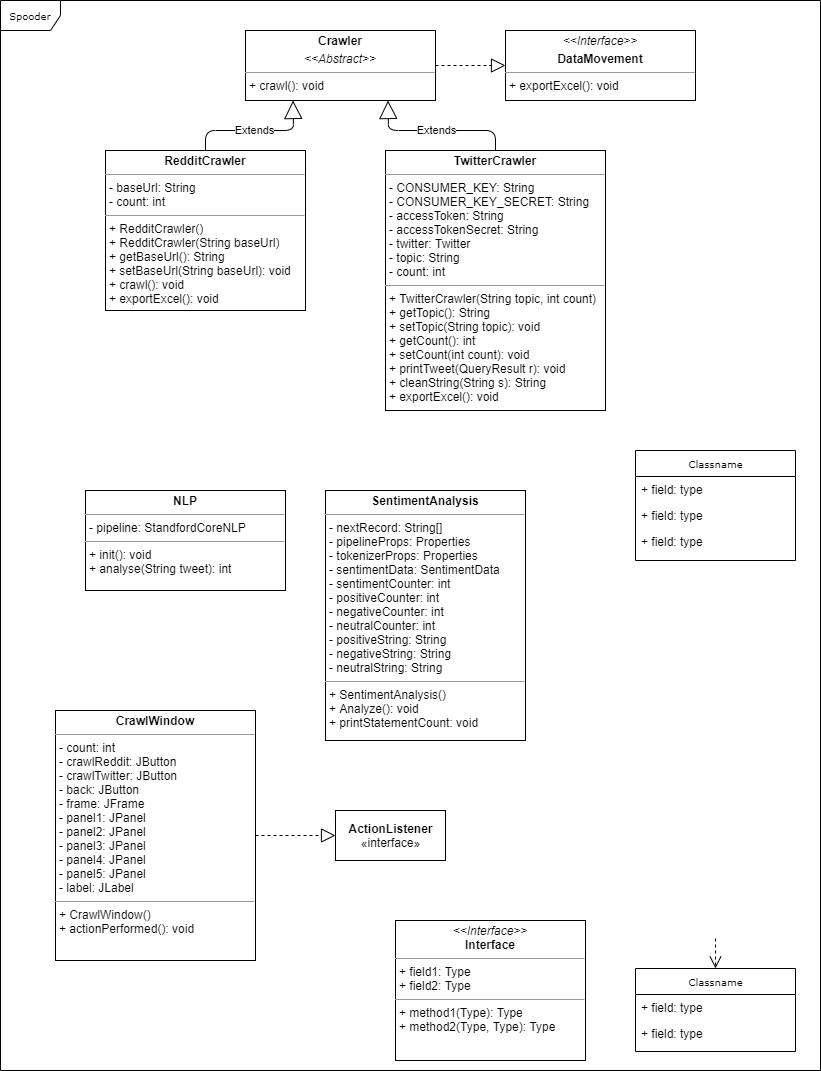

The diagram above was exported from draw.io. Its source (the exported page's mxGraphModel, read from the mxfile embedded in the PNG):
<mxGraphModel dx="1422" dy="794" grid="1" gridSize="10" guides="1" tooltips="1" connect="1" arrows="1" fold="1" page="1" pageScale="1" pageWidth="850" pageHeight="1100" background="#ffffff" math="0" shadow="0">
  <root>
    <mxCell id="0" />
    <mxCell id="1" parent="0" />
    <mxCell id="17acba5748e5396b-1" value="Spooder" style="shape=umlFrame;whiteSpace=wrap;html=1;rounded=0;shadow=0;comic=0;labelBackgroundColor=none;strokeWidth=1;fontFamily=Verdana;fontSize=10;align=center;" parent="1" vertex="1">
      <mxGeometry x="15" y="10" width="820" height="1070" as="geometry" />
    </mxCell>
    <mxCell id="17acba5748e5396b-30" value="Classname" style="swimlane;html=1;fontStyle=0;childLayout=stackLayout;horizontal=1;startSize=26;fillColor=none;horizontalStack=0;resizeParent=1;resizeLast=0;collapsible=1;marginBottom=0;swimlaneFillColor=#ffffff;rounded=0;shadow=0;comic=0;labelBackgroundColor=none;strokeWidth=1;fontFamily=Verdana;fontSize=10;align=center;" parent="1" vertex="1">
      <mxGeometry x="650" y="460" width="160" height="110" as="geometry" />
    </mxCell>
    <mxCell id="17acba5748e5396b-31" value="+ field: type" style="text;html=1;strokeColor=none;fillColor=none;align=left;verticalAlign=top;spacingLeft=4;spacingRight=4;whiteSpace=wrap;overflow=hidden;rotatable=0;points=[[0,0.5],[1,0.5]];portConstraint=eastwest;" parent="17acba5748e5396b-30" vertex="1">
      <mxGeometry y="26" width="160" height="26" as="geometry" />
    </mxCell>
    <mxCell id="17acba5748e5396b-32" value="+ field: type" style="text;html=1;strokeColor=none;fillColor=none;align=left;verticalAlign=top;spacingLeft=4;spacingRight=4;whiteSpace=wrap;overflow=hidden;rotatable=0;points=[[0,0.5],[1,0.5]];portConstraint=eastwest;" parent="17acba5748e5396b-30" vertex="1">
      <mxGeometry y="52" width="160" height="26" as="geometry" />
    </mxCell>
    <mxCell id="17acba5748e5396b-33" value="+ field: type" style="text;html=1;strokeColor=none;fillColor=none;align=left;verticalAlign=top;spacingLeft=4;spacingRight=4;whiteSpace=wrap;overflow=hidden;rotatable=0;points=[[0,0.5],[1,0.5]];portConstraint=eastwest;" parent="17acba5748e5396b-30" vertex="1">
      <mxGeometry y="78" width="160" height="26" as="geometry" />
    </mxCell>
    <mxCell id="17acba5748e5396b-44" value="Classname" style="swimlane;html=1;fontStyle=0;childLayout=stackLayout;horizontal=1;startSize=26;fillColor=none;horizontalStack=0;resizeParent=1;resizeLast=0;collapsible=1;marginBottom=0;swimlaneFillColor=#ffffff;rounded=0;shadow=0;comic=0;labelBackgroundColor=none;strokeWidth=1;fontFamily=Verdana;fontSize=10;align=center;" parent="1" vertex="1">
      <mxGeometry x="650" y="978" width="160" height="83" as="geometry" />
    </mxCell>
    <mxCell id="17acba5748e5396b-45" value="+ field: type" style="text;html=1;strokeColor=none;fillColor=none;align=left;verticalAlign=top;spacingLeft=4;spacingRight=4;whiteSpace=wrap;overflow=hidden;rotatable=0;points=[[0,0.5],[1,0.5]];portConstraint=eastwest;" parent="17acba5748e5396b-44" vertex="1">
      <mxGeometry y="26" width="160" height="26" as="geometry" />
    </mxCell>
    <mxCell id="17acba5748e5396b-47" value="+ field: type" style="text;html=1;strokeColor=none;fillColor=none;align=left;verticalAlign=top;spacingLeft=4;spacingRight=4;whiteSpace=wrap;overflow=hidden;rotatable=0;points=[[0,0.5],[1,0.5]];portConstraint=eastwest;" parent="17acba5748e5396b-44" vertex="1">
      <mxGeometry y="52" width="160" height="26" as="geometry" />
    </mxCell>
    <mxCell id="5d2195bd80daf111-39" style="edgeStyle=orthogonalEdgeStyle;rounded=0;html=1;dashed=1;labelBackgroundColor=none;startFill=0;endArrow=open;endFill=0;endSize=10;fontFamily=Verdana;fontSize=10;" parent="1" target="17acba5748e5396b-44" edge="1">
      <mxGeometry relative="1" as="geometry">
        <mxPoint x="730" y="948" as="sourcePoint" />
      </mxGeometry>
    </mxCell>
    <mxCell id="5d2195bd80daf111-9" value="&lt;p style=&quot;margin:0px;margin-top:4px;text-align:center;&quot;&gt;&lt;i&gt;&amp;lt;&amp;lt;Interface&amp;gt;&amp;gt;&lt;/i&gt;&lt;br/&gt;&lt;b&gt;Interface&lt;/b&gt;&lt;/p&gt;&lt;hr size=&quot;1&quot;/&gt;&lt;p style=&quot;margin:0px;margin-left:4px;&quot;&gt;+ field1: Type&lt;br/&gt;+ field2: Type&lt;/p&gt;&lt;hr size=&quot;1&quot;/&gt;&lt;p style=&quot;margin:0px;margin-left:4px;&quot;&gt;+ method1(Type): Type&lt;br/&gt;+ method2(Type, Type): Type&lt;/p&gt;" style="verticalAlign=top;align=left;overflow=fill;fontSize=12;fontFamily=Helvetica;html=1;rounded=0;shadow=0;comic=0;labelBackgroundColor=none;strokeWidth=1" parent="1" vertex="1">
      <mxGeometry x="410" y="930" width="190" height="140" as="geometry" />
    </mxCell>
    <mxCell id="5d2195bd80daf111-18" value="&lt;p style=&quot;margin: 0px ; margin-top: 4px ; text-align: center&quot;&gt;&lt;i&gt;&amp;lt;&amp;lt;Interface&amp;gt;&amp;gt;&lt;/i&gt;&lt;br&gt;&lt;/p&gt;&lt;p style=&quot;margin: 0px ; margin-top: 4px ; text-align: center&quot;&gt;&lt;b&gt;DataMovement&lt;/b&gt;&lt;/p&gt;&lt;hr size=&quot;1&quot;&gt;&lt;p style=&quot;margin: 0px ; margin-left: 4px&quot;&gt;+ exportExcel(): void&lt;br&gt;&lt;/p&gt;" style="verticalAlign=top;align=left;overflow=fill;fontSize=12;fontFamily=Helvetica;html=1;rounded=0;shadow=0;comic=0;labelBackgroundColor=none;strokeWidth=1" parent="1" vertex="1">
      <mxGeometry x="520" y="40" width="190" height="70" as="geometry" />
    </mxCell>
    <mxCell id="5d2195bd80daf111-20" value="&lt;p style=&quot;margin: 0px ; margin-top: 4px ; text-align: center&quot;&gt;&lt;b&gt;Crawler&lt;/b&gt;&lt;/p&gt;&lt;p style=&quot;margin: 0px ; margin-top: 4px ; text-align: center&quot;&gt;&lt;i&gt;&amp;lt;&amp;lt;Abstract&amp;gt;&amp;gt;&lt;/i&gt;&lt;/p&gt;&lt;hr size=&quot;1&quot;&gt;&lt;p style=&quot;margin: 0px ; margin-left: 4px&quot;&gt;+ crawl(): void&lt;/p&gt;" style="verticalAlign=top;align=left;overflow=fill;fontSize=12;fontFamily=Helvetica;html=1;rounded=0;shadow=0;comic=0;labelBackgroundColor=none;strokeWidth=1" parent="1" vertex="1">
      <mxGeometry x="260" y="40" width="190" height="70" as="geometry" />
    </mxCell>
    <mxCell id="I6DIUChMBEG6vsqRbbZp-5" value="&lt;p style=&quot;margin: 0px ; margin-top: 4px ; text-align: center&quot;&gt;&lt;b&gt;RedditCrawler&lt;/b&gt;&lt;/p&gt;&lt;hr size=&quot;1&quot;&gt;&lt;p style=&quot;margin: 0px ; margin-left: 4px&quot;&gt;- baseUrl: String&lt;br&gt;- count: int&lt;/p&gt;&lt;hr size=&quot;1&quot;&gt;&lt;p style=&quot;margin: 0px ; margin-left: 4px&quot;&gt;+ RedditCrawler()&lt;/p&gt;&lt;p style=&quot;margin: 0px ; margin-left: 4px&quot;&gt;+ RedditCrawler(String baseUrl)&lt;/p&gt;&lt;p style=&quot;margin: 0px ; margin-left: 4px&quot;&gt;+ getBaseUrl(): String&lt;/p&gt;&lt;p style=&quot;margin: 0px ; margin-left: 4px&quot;&gt;+ setBaseUrl(String baseUrl): void&lt;/p&gt;&lt;p style=&quot;margin: 0px ; margin-left: 4px&quot;&gt;+ crawl(): void&lt;br&gt;+ exportExcel(): void&lt;/p&gt;" style="verticalAlign=top;align=left;overflow=fill;fontSize=12;fontFamily=Helvetica;html=1;rounded=0;shadow=0;comic=0;labelBackgroundColor=none;strokeWidth=1" parent="1" vertex="1">
      <mxGeometry x="120" y="160" width="200" height="160" as="geometry" />
    </mxCell>
    <mxCell id="I6DIUChMBEG6vsqRbbZp-11" value="" style="endArrow=block;dashed=1;endFill=0;endSize=12;html=1;exitX=1;exitY=0.5;exitDx=0;exitDy=0;entryX=0;entryY=0.5;entryDx=0;entryDy=0;" parent="1" source="5d2195bd80daf111-20" target="5d2195bd80daf111-18" edge="1">
      <mxGeometry width="160" relative="1" as="geometry">
        <mxPoint x="340" y="310" as="sourcePoint" />
        <mxPoint x="500" y="310" as="targetPoint" />
      </mxGeometry>
    </mxCell>
    <mxCell id="u9_N053zDnLeqK54HWq7-1" value="Extends" style="endArrow=block;endSize=16;endFill=0;html=1;exitX=0.5;exitY=0;exitDx=0;exitDy=0;entryX=0.25;entryY=1;entryDx=0;entryDy=0;" parent="1" source="I6DIUChMBEG6vsqRbbZp-5" target="5d2195bd80daf111-20" edge="1">
      <mxGeometry width="160" relative="1" as="geometry">
        <mxPoint x="340" y="510" as="sourcePoint" />
        <mxPoint x="500" y="510" as="targetPoint" />
        <Array as="points">
          <mxPoint x="220" y="140" />
          <mxPoint x="308" y="140" />
        </Array>
      </mxGeometry>
    </mxCell>
    <mxCell id="u9_N053zDnLeqK54HWq7-2" value="&lt;p style=&quot;margin: 0px ; margin-top: 4px ; text-align: center&quot;&gt;&lt;b&gt;TwitterCrawler&lt;/b&gt;&lt;/p&gt;&lt;hr size=&quot;1&quot;&gt;&lt;p style=&quot;margin: 0px ; margin-left: 4px&quot;&gt;- CONSUMER_KEY: String&lt;/p&gt;&lt;p style=&quot;margin: 0px ; margin-left: 4px&quot;&gt;- CONSUMER_KEY_SECRET: String&lt;/p&gt;&lt;p style=&quot;margin: 0px ; margin-left: 4px&quot;&gt;- accessToken: String&lt;/p&gt;&lt;p style=&quot;margin: 0px ; margin-left: 4px&quot;&gt;- accessTokenSecret: String&lt;/p&gt;&lt;p style=&quot;margin: 0px ; margin-left: 4px&quot;&gt;- twitter: Twitter&lt;/p&gt;&lt;p style=&quot;margin: 0px ; margin-left: 4px&quot;&gt;- topic: String&lt;/p&gt;&lt;p style=&quot;margin: 0px ; margin-left: 4px&quot;&gt;- count: int&lt;/p&gt;&lt;hr size=&quot;1&quot;&gt;&lt;p style=&quot;margin: 0px ; margin-left: 4px&quot;&gt;+ TwitterCrawler(String topic, int count)&lt;/p&gt;&lt;p style=&quot;margin: 0px ; margin-left: 4px&quot;&gt;+ getTopic(): String&lt;/p&gt;&lt;p style=&quot;margin: 0px ; margin-left: 4px&quot;&gt;+ setTopic(String topic): void&lt;/p&gt;&lt;p style=&quot;margin: 0px ; margin-left: 4px&quot;&gt;+ getCount(): int&lt;/p&gt;&lt;p style=&quot;margin: 0px ; margin-left: 4px&quot;&gt;+ setCount(int count): void&lt;/p&gt;&lt;p style=&quot;margin: 0px ; margin-left: 4px&quot;&gt;+ printTweet(QueryResult r): void&lt;/p&gt;&lt;p style=&quot;margin: 0px ; margin-left: 4px&quot;&gt;+ cleanString(String s): String&lt;/p&gt;&lt;p style=&quot;margin: 0px ; margin-left: 4px&quot;&gt;+ exportExcel(): void&lt;/p&gt;" style="verticalAlign=top;align=left;overflow=fill;fontSize=12;fontFamily=Helvetica;html=1;rounded=0;shadow=0;comic=0;labelBackgroundColor=none;strokeWidth=1" parent="1" vertex="1">
      <mxGeometry x="400" y="160" width="220" height="260" as="geometry" />
    </mxCell>
    <mxCell id="u9_N053zDnLeqK54HWq7-3" value="Extends" style="endArrow=block;endSize=16;endFill=0;html=1;exitX=0.5;exitY=0;exitDx=0;exitDy=0;entryX=0.75;entryY=1;entryDx=0;entryDy=0;" parent="1" source="u9_N053zDnLeqK54HWq7-2" target="5d2195bd80daf111-20" edge="1">
      <mxGeometry width="160" relative="1" as="geometry">
        <mxPoint x="230" y="410" as="sourcePoint" />
        <mxPoint x="317.5" y="280" as="targetPoint" />
        <Array as="points">
          <mxPoint x="510" y="140" />
          <mxPoint x="403" y="140" />
        </Array>
      </mxGeometry>
    </mxCell>
    <mxCell id="dklbpO2S9NzaRcWCIZno-1" value="&lt;p style=&quot;margin: 0px ; margin-top: 4px ; text-align: center&quot;&gt;&lt;b&gt;NLP&lt;/b&gt;&lt;/p&gt;&lt;hr size=&quot;1&quot;&gt;&lt;p style=&quot;margin: 0px ; margin-left: 4px&quot;&gt;- pipeline: StandfordCoreNLP&lt;br&gt;&lt;/p&gt;&lt;hr size=&quot;1&quot;&gt;&lt;p style=&quot;margin: 0px ; margin-left: 4px&quot;&gt;+ init(): void&lt;/p&gt;&lt;p style=&quot;margin: 0px ; margin-left: 4px&quot;&gt;+ analyse(String tweet): int&lt;/p&gt;" style="verticalAlign=top;align=left;overflow=fill;fontSize=12;fontFamily=Helvetica;html=1;rounded=0;shadow=0;comic=0;labelBackgroundColor=none;strokeWidth=1" vertex="1" parent="1">
      <mxGeometry x="100" y="500" width="200" height="100" as="geometry" />
    </mxCell>
    <mxCell id="dklbpO2S9NzaRcWCIZno-2" value="&lt;p style=&quot;margin: 0px ; margin-top: 4px ; text-align: center&quot;&gt;&lt;b&gt;SentimentAnalysis&lt;/b&gt;&lt;/p&gt;&lt;hr size=&quot;1&quot;&gt;&lt;p style=&quot;margin: 0px ; margin-left: 4px&quot;&gt;- nextRecord: String[]&lt;br&gt;&lt;/p&gt;&lt;p style=&quot;margin: 0px ; margin-left: 4px&quot;&gt;- pipelineProps: Properties&lt;/p&gt;&lt;p style=&quot;margin: 0px ; margin-left: 4px&quot;&gt;- tokenizerProps: Properties&lt;/p&gt;&lt;p style=&quot;margin: 0px ; margin-left: 4px&quot;&gt;- sentimentData: SentimentData&lt;/p&gt;&lt;p style=&quot;margin: 0px ; margin-left: 4px&quot;&gt;- sentimentCounter: int&lt;/p&gt;&lt;p style=&quot;margin: 0px ; margin-left: 4px&quot;&gt;- positiveCounter: int&lt;/p&gt;&lt;p style=&quot;margin: 0px ; margin-left: 4px&quot;&gt;- negativeCounter: int&lt;/p&gt;&lt;p style=&quot;margin: 0px ; margin-left: 4px&quot;&gt;- neutralCounter: int&lt;/p&gt;&lt;p style=&quot;margin: 0px ; margin-left: 4px&quot;&gt;- positiveString: String&lt;/p&gt;&lt;p style=&quot;margin: 0px ; margin-left: 4px&quot;&gt;- negativeString: String&lt;/p&gt;&lt;p style=&quot;margin: 0px ; margin-left: 4px&quot;&gt;- neutralString: String&lt;/p&gt;&lt;hr size=&quot;1&quot;&gt;&lt;p style=&quot;margin: 0px ; margin-left: 4px&quot;&gt;+ SentimentAnalysis()&lt;/p&gt;&lt;p style=&quot;margin: 0px ; margin-left: 4px&quot;&gt;+ Analyze(): void&lt;/p&gt;&lt;p style=&quot;margin: 0px ; margin-left: 4px&quot;&gt;+ printStatementCount: void&lt;/p&gt;" style="verticalAlign=top;align=left;overflow=fill;fontSize=12;fontFamily=Helvetica;html=1;rounded=0;shadow=0;comic=0;labelBackgroundColor=none;strokeWidth=1" vertex="1" parent="1">
      <mxGeometry x="340" y="500" width="200" height="250" as="geometry" />
    </mxCell>
    <mxCell id="dklbpO2S9NzaRcWCIZno-3" value="&lt;p style=&quot;margin: 0px ; margin-top: 4px ; text-align: center&quot;&gt;&lt;b&gt;CrawlWindow&lt;/b&gt;&lt;/p&gt;&lt;hr size=&quot;1&quot;&gt;&lt;p style=&quot;margin: 0px ; margin-left: 4px&quot;&gt;&lt;span&gt;- count: int&lt;/span&gt;&lt;/p&gt;&lt;p style=&quot;margin: 0px ; margin-left: 4px&quot;&gt;&lt;span&gt;- crawlReddit: JButton&lt;/span&gt;&lt;/p&gt;&lt;p style=&quot;margin: 0px 0px 0px 4px&quot;&gt;&lt;span&gt;- crawlTwitter: JButton&lt;/span&gt;&lt;/p&gt;&lt;div&gt;&lt;p style=&quot;margin: 0px 0px 0px 4px&quot;&gt;&lt;span&gt;- back: JButton&lt;/span&gt;&lt;/p&gt;&lt;/div&gt;&lt;p style=&quot;margin: 0px ; margin-left: 4px&quot;&gt;&lt;span&gt;- frame: JFrame&lt;/span&gt;&lt;/p&gt;&lt;p style=&quot;margin: 0px ; margin-left: 4px&quot;&gt;&lt;span&gt;- panel1: JPanel&lt;br&gt;&lt;/span&gt;&lt;/p&gt;&lt;p style=&quot;margin: 0px ; margin-left: 4px&quot;&gt;- panel2: JPanel&lt;br&gt;&lt;/p&gt;&lt;p style=&quot;margin: 0px ; margin-left: 4px&quot;&gt;- panel3: JPanel&lt;br&gt;&lt;/p&gt;&lt;p style=&quot;margin: 0px ; margin-left: 4px&quot;&gt;- panel4: JPanel&lt;br&gt;&lt;/p&gt;&lt;p style=&quot;margin: 0px ; margin-left: 4px&quot;&gt;- panel5: JPanel&lt;br&gt;&lt;/p&gt;&lt;p style=&quot;margin: 0px ; margin-left: 4px&quot;&gt;- label: JLabel&lt;/p&gt;&lt;hr size=&quot;1&quot;&gt;&lt;p style=&quot;margin: 0px ; margin-left: 4px&quot;&gt;+ CrawlWindow()&lt;br&gt;&lt;/p&gt;&lt;p style=&quot;margin: 0px ; margin-left: 4px&quot;&gt;+ actionPerformed(): void&lt;/p&gt;" style="verticalAlign=top;align=left;overflow=fill;fontSize=12;fontFamily=Helvetica;html=1;rounded=0;shadow=0;comic=0;labelBackgroundColor=none;strokeWidth=1" vertex="1" parent="1">
      <mxGeometry x="70" y="720" width="200" height="250" as="geometry" />
    </mxCell>
    <mxCell id="dklbpO2S9NzaRcWCIZno-5" value="&lt;b&gt;ActionListener&lt;/b&gt;&lt;br&gt;«interface»" style="html=1;" vertex="1" parent="1">
      <mxGeometry x="350" y="820" width="110" height="50" as="geometry" />
    </mxCell>
    <mxCell id="dklbpO2S9NzaRcWCIZno-6" value="" style="endArrow=block;dashed=1;endFill=0;endSize=12;html=1;exitX=1;exitY=0.5;exitDx=0;exitDy=0;entryX=0;entryY=0.5;entryDx=0;entryDy=0;" edge="1" parent="1" source="dklbpO2S9NzaRcWCIZno-3" target="dklbpO2S9NzaRcWCIZno-5">
      <mxGeometry width="160" relative="1" as="geometry">
        <mxPoint x="280" y="844.5" as="sourcePoint" />
        <mxPoint x="350" y="844.5" as="targetPoint" />
      </mxGeometry>
    </mxCell>
  </root>
</mxGraphModel>